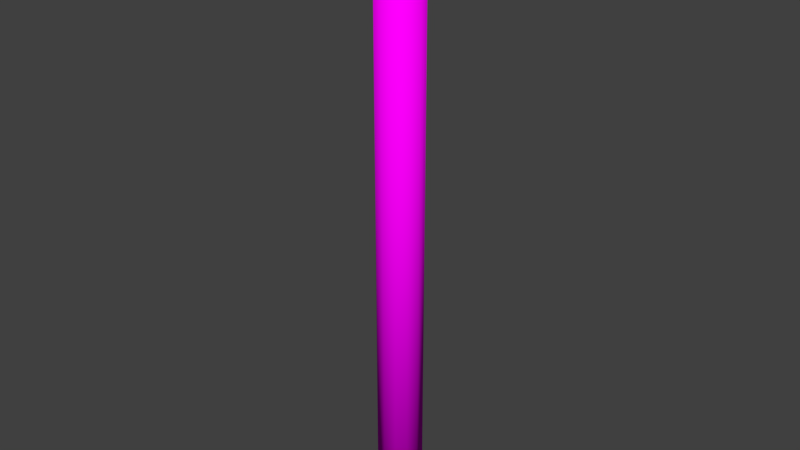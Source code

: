 # Source: Cilindretto.blend  (saved by Blender 2.78.0; exported with 4.5.12 LTS)
import bpy
from mathutils import Matrix  # noqa: F401  (used for matrix-valued properties, if any)

bpy.ops.wm.read_factory_settings(use_empty=True)
scene = bpy.context.scene
scene.name = 'Scene'

# ---- collections
col_collection_1 = bpy.data.collections.new('Collection 1'); scene.collection.children.link(col_collection_1)

# ---- images (referenced by path relative to the original .blend; pixels are not part of the script)
import os
ASSET_DIR = os.environ.get("B2B_ASSET_DIR", "")  # directory of the original .blend (textures are referenced by path, not embedded)
HERE = os.path.dirname(os.path.abspath(__file__))  # packed textures are extracted next to this script under _unpacked/

def load_image(name, relpath, width, height, colorspace="sRGB"):
    """Load a texture the original file referenced (path relative to the .blend, or extracted next to this script)."""
    p = next((c for c in (os.path.join(HERE, relpath), os.path.join(ASSET_DIR, relpath)) if relpath and os.path.exists(c)), "")
    if p:
        img = bpy.data.images.load(p, check_existing=True)
        img.name = name
    else:  # same state as the original file: an image datablock whose file is absent (Cycles renders it pink)
        img = bpy.data.images.new(name, width, height)
        img.source = "FILE"
        img.filepath = "//" + (relpath or name)
    img.colorspace_settings.name = colorspace
    return img
img_cilindretto_txt_png = load_image('Cilindretto_TXT.png', 'Texture/Cilindretto_TXT.png', 1024, 1024, 'sRGB')

# ---- materials (node trees are filled in below, after node groups)
mat_material_cilindretto = bpy.data.materials.new('Material_Cilindretto')
mat_material_cilindretto.alpha_threshold = 0.0
mat_material_cilindretto.roughness = 0.5

# ---- material node trees
mat_material_cilindretto.use_nodes = True; mat_material_cilindretto.node_tree.nodes.clear()
_N = mat_material_cilindretto.node_tree.nodes; _L = mat_material_cilindretto.node_tree.links
n0 = _N.new('ShaderNodeOutputMaterial'); n0.name = 'Material Output'; n0.location = (300, 300)
n1 = _N.new('ShaderNodeBsdfDiffuse'); n1.name = 'Diffuse BSDF'; n1.location = (10, 300)
n2 = _N.new('ShaderNodeTexImage'); n2.name = 'Image Texture'; n2.location = (-210, 326)
n2.width = 140
n2.image = img_cilindretto_txt_png
_L.new(n1.outputs[0], n0.inputs[0])
_L.new(n2.outputs[0], n1.inputs[0])
n0.is_active_output = True

# ---- world
world_world = bpy.data.worlds.new('World'); scene.world = world_world
world_world.color = (0.05088, 0.05088, 0.05088)
world_world.use_sun_shadow = False
world_world.sun_shadow_jitter_overblur = 0.0
world_world.cycles.sampling_method = 'MANUAL'

# ---- meshes
me_cylinder_000 = bpy.data.meshes.new('Cylinder.000')
me_cylinder_000.from_pydata([(0.1163, 0.06166, 0.0), (0.1163, 0.06166, 3.553), (0.1315, -0.004746, 0.0), (0.1315, -0.004746, 3.553), (0.1115, -0.06988, 0.0), (0.1115, -0.06988, 3.553), (0.06166, -0.1163, 0.0), (0.06166, -0.1163, 3.553), (-0.004746, -0.1315, 0.0), (-0.004746, -0.1315, 3.553), (-0.06988, -0.1115, 0.0), (-0.06988, -0.1115, 3.553), (-0.1163, -0.06166, 0.0), (-0.1163, -0.06166, 3.553), (-0.1315, 0.004746, 0.0), (-0.1315, 0.004746, 3.553), (-0.1115, 0.06988, 0.0), (-0.1115, 0.06988, 3.553), (-0.06166, 0.1163, 0.0), (-0.06166, 0.1163, 3.553), (0.004746, 0.1315, 0.0), (0.004746, 0.1315, 3.553), (0.06988, 0.1115, 0.0), (0.06988, 0.1115, 3.553)], [], [(0, 1, 3, 2), (2, 3, 5, 4), (4, 5, 7, 6), (6, 7, 9, 8), (8, 9, 11, 10), (10, 11, 13, 12), (12, 13, 15, 14), (14, 15, 17, 16), (16, 17, 19, 18), (18, 19, 21, 20), (3, 1, 23, 21, 19, 17, 15, 13, 11, 9, 7, 5), (22, 23, 1, 0), (20, 21, 23, 22), (0, 2, 4, 6, 8, 10, 12, 14, 16, 18, 20, 22)])
me_cylinder_000.polygons.foreach_set('use_smooth', [True] * 14)
_uv = me_cylinder_000.uv_layers.new(name='UVMap')
_uv.uv.foreach_set('vector', [0.174, 0.06267, 0.1739, 0.9373, 0.1572, 0.9373, 0.1572, 0.06267, 0.1572, 0.06267, 0.1572, 0.9373, 0.1404, 0.9373, 0.1404, 0.06267, 0.1404, 0.06267, 0.1404, 0.9373, 0.1236, 0.9373, 0.1236, 0.06267, 0.1236, 0.06267, 0.1236, 0.9373, 0.1068, 0.9373, 0.1069, 0.06267, 0.1069, 0.06267, 0.1068, 0.9373, 0.09007, 0.9373, 0.09008, 0.06267, 0.09008, 0.06267, 0.09007, 0.9373, 0.07329, 0.9373, 0.0733, 0.06267, 0.0733, 0.06267, 0.07329, 0.9373, 0.05652, 0.9373, 0.05653, 0.06267, 0.05653, 0.06267, 0.05652, 0.9373, 0.03974, 0.9373, 0.03975, 0.06267, 0.03975, 0.06267, 0.03974, 0.9373, 0.02297, 0.9373, 0.02297, 0.06267, 0.2243, 0.06267, 0.2243, 0.9373, 0.2075, 0.9373, 0.2075, 0.06267, 0.008438, 0.9916, 5.027e-05, 0.977, 5.029e-05, 0.9603, 0.008438, 0.9457, 0.02297, 0.9373, 0.03974, 0.9373, 0.05427, 0.9457, 0.06266, 0.9603, 0.06266, 0.977, 0.05427, 0.9916, 0.03974, 1.0, 0.02297, 1.0, 0.1908, 0.06267, 0.1907, 0.9373, 0.1739, 0.9373, 0.174, 0.06267, 0.2075, 0.06267, 0.2075, 0.9373, 0.1907, 0.9373, 0.1908, 0.06267, 4.741e-05, 0.02297, 0.008437, 0.008437, 0.02297, 4.735e-05, 0.03975, 4.735e-05, 0.05428, 0.008437, 0.06267, 0.02297, 0.06267, 0.03975, 0.05428, 0.05428, 0.03975, 0.06267, 0.02297, 0.06267, 0.008437, 0.05428, 4.735e-05, 0.03975])
me_cylinder_000.materials.append(mat_material_cilindretto)
me_cylinder_000.use_remesh_preserve_volume = False
me_cylinder_000.use_remesh_preserve_attributes = False
me_cylinder_000.use_mirror_vertex_groups = False
me_cylinder_000.update()

# ---- objects
ob_cilindretto = bpy.data.objects.new('Cilindretto', me_cylinder_000)

# ---- transforms, parenting, visibility, modifiers, constraints
ob_cilindretto.location = (0.0, 0.0, 0.0)
ob_cilindretto.lineart.crease_threshold = 0.0

# ---- collection membership
col_collection_1.objects.link(ob_cilindretto)

# ---- scene / render settings (as saved in the file)
scene.frame_start = 1; scene.frame_end = 250; scene.frame_set(1)
scene.render.engine = 'CYCLES'
scene.render.resolution_percentage = 50
scene.render.dither_intensity = 0.0
scene.cycles.use_denoising = False
scene.cycles.samples = 128
scene.cycles.sampling_pattern = 'TABULATED_SOBOL'
scene.cycles.light_sampling_threshold = 0.0
scene.cycles.use_adaptive_sampling = False
scene.cycles.use_light_tree = False
scene.cycles.blur_glossy = 0.0
scene.cycles.sample_clamp_indirect = 0.0
scene.view_settings.view_transform = 'Standard'
bpy.context.view_layer.update()

# ---- added for rendering (the .blend has no active camera and no usable light): camera, sun
cam_auto = bpy.data.cameras.new('AutoCamera')
cam_auto.lens = 50.0
cam_auto.sensor_width = 36.0
cam_auto.clip_end = 1000.0
ob_auto_camera = bpy.data.objects.new('AutoCamera', cam_auto)
scene.collection.objects.link(ob_auto_camera)
ob_auto_camera.location = (3.30489, -3.96586, 4.42019)
ob_auto_camera.rotation_euler = (1.09748, -7.21219e-08, 0.694738)
scene.camera = ob_auto_camera
light_auto_sun = bpy.data.lights.new('AutoSun', 'SUN')
light_auto_sun.energy = 3.0
light_auto_sun.angle = 0.0523599
ob_auto_sun = bpy.data.objects.new('AutoSun', light_auto_sun)
scene.collection.objects.link(ob_auto_sun)
ob_auto_sun.rotation_euler = (0.872665, 0.174533, 0.523599)
bpy.context.view_layer.update()
